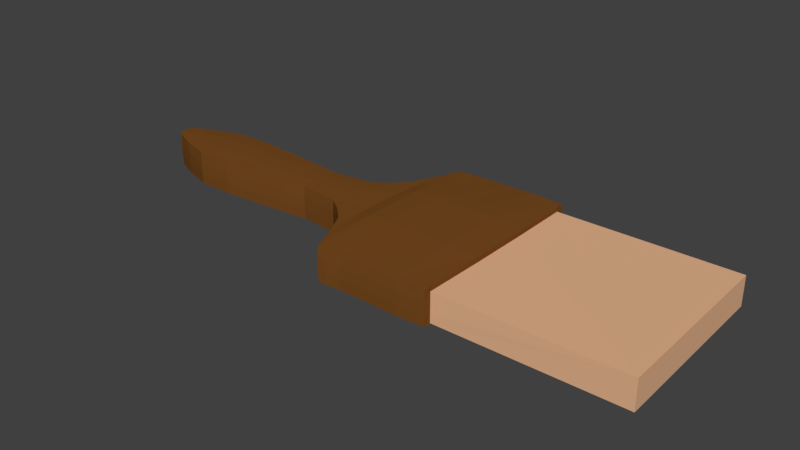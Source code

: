 # Source: Paintbrush.blend  (saved by Blender 2.77.0; exported with 4.5.12 LTS)
import bpy
from mathutils import Matrix  # noqa: F401  (used for matrix-valued properties, if any)

bpy.ops.wm.read_factory_settings(use_empty=True)
scene = bpy.context.scene
scene.name = 'Scene'

# ---- collections
col_collection_1 = bpy.data.collections.new('Collection 1'); scene.collection.children.link(col_collection_1)

# ---- materials (node trees are filled in below, after node groups)
mat_material_001 = bpy.data.materials.new('Material.001')
mat_material_001.alpha_threshold = 0.0
mat_material_001.use_transparent_shadow = False
mat_material_001.diffuse_color = (0.1902, 0.07119, 0.0145, 1.0)
mat_material_001.roughness = 0.5
mat_material_001.line_color = (0.0, 0.0, 0.0, 1.0)
mat_material_002 = bpy.data.materials.new('Material.002')
mat_material_002.alpha_threshold = 0.0
mat_material_002.use_transparent_shadow = False
mat_material_002.diffuse_color = (0.8, 0.4632, 0.2686, 1.0)
mat_material_002.roughness = 0.5

# ---- material node trees

# ---- world
world_world = bpy.data.worlds.new('World'); scene.world = world_world
world_world.color = (0.05088, 0.05088, 0.05088)
world_world.use_sun_shadow = False
world_world.sun_shadow_jitter_overblur = 0.0
world_world.cycles.sampling_method = 'MANUAL'

# ---- meshes
me_cube = bpy.data.meshes.new('Cube')
me_cube.from_pydata([(-1.405, 0.4389, -1.0), (-1.405, -0.2385, -1.0), (-2.082, -0.2385, -1.0), (-2.082, 0.4389, -1.0), (-3.165, 0.5302, -1.0), (-3.165, -0.3298, -1.0), (-1.744, -0.2015, -1.0), (-1.744, 0.4019, -1.0), (-3.716, 0.5302, -1.0), (-3.716, -0.3298, -1.0), (-4.127, 0.4065, -1.0), (-4.127, -0.2061, -1.0), (-4.467, 0.2648, -1.0), (-4.467, -0.06442, -1.0), (-4.568, 0.1711, -1.0), (-4.568, 0.0293, -1.0), (-1.144, 0.4716, -1.0), (-1.144, -0.2712, -1.0), (-0.9439, 0.6131, -1.0), (-0.9439, -0.4127, -1.0), (-0.7535, 0.7983, -1.0), (-0.7535, -0.5979, -1.0), (-0.5932, 1.102, -1.0), (-0.5932, -0.9019, -1.0), (-0.4028, 1.557, -1.0), (-0.4028, -1.357, -1.0), (-0.04206, 1.578, -1.0), (-0.04206, -1.337, -1.0), (1.261, 1.578, -1.0), (1.261, -1.337, -1.0), (1.261, 1.464, -1.0), (1.261, -1.224, -1.0), (3.896, 1.464, -1.0), (3.956, -1.224, -1.0), (-1.405, 0.4389, -0.5029), (-1.405, -0.2385, -0.5029), (-2.082, -0.2385, -0.5029), (-2.082, 0.4389, -0.5029), (-3.165, 0.5302, -0.5029), (-3.165, -0.3298, -0.5029), (-1.744, -0.2015, -0.5029), (-1.744, 0.4019, -0.5029), (-3.716, 0.5302, -0.5029), (-3.716, -0.3298, -0.5029), (-4.127, 0.4065, -0.5029), (-4.127, -0.2061, -0.5029), (-4.467, 0.2648, -0.5029), (-4.467, -0.06442, -0.5029), (-4.568, 0.1711, -0.5029), (-4.568, 0.0293, -0.5029), (-1.144, 0.4716, -0.5029), (-1.144, -0.2712, -0.5029), (-0.9439, 0.6131, -0.5029), (-0.9439, -0.4127, -0.5029), (-0.7535, 0.7983, -0.5029), (-0.7535, -0.5979, -0.5029), (-0.5932, 1.102, -0.5029), (-0.5932, -0.9019, -0.5029), (-0.4028, 1.557, -0.5029), (-0.4028, -1.357, -0.5029), (-0.04206, 1.578, -0.5029), (-0.04206, -1.337, -0.5029), (1.261, 1.578, -0.5029), (1.261, -1.337, -0.5029), (1.261, 1.464, -0.5703), (1.261, -1.224, -0.5703), (3.896, 1.464, -0.5703), (3.956, -1.224, -0.5703), (-1.406, 0.2142, -1.012), (-1.406, -0.01378, -1.012), (-1.857, 0.414, -0.9997), (-1.969, 0.4265, -0.9999), (-3.348, -0.3303, -1.0), (-3.532, -0.3305, -1.001), (-1.857, -0.2136, -0.9997), (-1.969, -0.2261, -0.9999), (-2.443, -0.2692, -1.0), (-2.804, -0.2998, -1.0), (-2.081, -0.01381, -1.012), (-2.081, 0.2142, -1.012), (-1.744, -0.001246, -1.01), (-1.744, 0.2017, -1.01), (-1.518, 0.4265, -0.9999), (-1.631, 0.414, -0.9997), (-3.718, -0.04466, -1.016), (-3.718, 0.2451, -1.016), (-2.804, 0.5002, -1.0), (-2.443, 0.4696, -1.0), (-3.164, -0.04458, -1.016), (-3.164, 0.245, -1.016), (-1.518, -0.2261, -0.9999), (-1.631, -0.2136, -0.9997), (-3.532, 0.5309, -1.001), (-3.348, 0.5307, -1.0), (-4.13, -0.002786, -1.01), (-4.13, 0.2032, -1.01), (-3.853, -0.2891, -1.001), (-3.99, -0.2477, -1.0), (-3.99, 0.4482, -1.0), (-3.853, 0.4896, -1.001), (-4.47, 0.04494, -1.004), (-4.47, 0.1555, -1.004), (-4.24, -0.1593, -1.0), (-4.354, -0.1122, -1.001), (-4.354, 0.3126, -1.001), (-4.24, 0.3597, -1.0), (-4.568, 0.07654, -1.001), (-4.568, 0.1239, -1.001), (-4.501, -0.03351, -1.0), (-4.535, -0.00235, -1.001), (-4.535, 0.2028, -1.001), (-4.501, 0.2339, -1.0), (-1.148, 0.2248, -1.01), (-1.148, -0.02439, -1.01), (-1.318, 0.4496, -0.9998), (-1.231, 0.4604, -0.9995), (-1.231, -0.2599, -0.9995), (-1.318, -0.2492, -0.9998), (-0.9507, 0.272, -1.011), (-0.9507, -0.07159, -1.011), (-1.077, 0.5184, -0.9995), (-1.011, 0.5657, -0.9996), (-1.011, -0.3653, -0.9996), (-1.077, -0.318, -0.9995), (-0.7611, 0.3335, -1.011), (-0.7611, -0.1331, -1.011), (-0.8803, 0.6747, -0.9997), (-0.8168, 0.7364, -0.9996), (-0.8168, -0.5359, -0.9996), (-0.8803, -0.4742, -0.9997), (-0.6021, 0.4347, -1.01), (-0.6021, -0.2343, -1.01), (-0.6997, 0.8994, -0.9995), (-0.6464, 1.001, -0.9997), (-0.6464, -0.8004, -0.9997), (-0.6997, -0.699, -0.9995), (-0.4318, 0.5899, -1.039), (-0.432, -0.3897, -1.04), (-0.5307, 1.254, -1.001), (-0.4684, 1.407, -1.002), (-0.4686, -1.206, -1.002), (-0.5309, -1.054, -1.001), (-0.0426, 0.6108, -1.054), (-0.04161, -0.3702, -1.053), (-0.2828, 1.566, -1.002), (-0.1623, 1.572, -1.001), (-0.1622, -1.345, -1.001), (-0.2826, -1.352, -1.002), (1.29, 0.6088, -1.029), (1.29, -0.3683, -1.029), (0.3918, 1.582, -1.005), (0.8273, 1.586, -1.009), (0.8273, -1.346, -1.009), (0.3918, -1.341, -1.004), (1.287, 0.571, -1.027), (1.287, -0.3304, -1.027), (1.261, 1.54, -1.0), (1.26, 1.502, -0.9996), (1.26, -1.262, -0.9996), (1.261, -1.299, -1.0), (-1.406, 0.2142, -0.4908), (-1.406, -0.01378, -0.4908), (-1.857, 0.414, -0.5032), (-1.969, 0.4265, -0.503), (-3.348, -0.3303, -0.5025), (-3.532, -0.3305, -0.5023), (-1.857, -0.2136, -0.5032), (-1.969, -0.2261, -0.503), (-2.443, -0.2692, -0.5027), (-2.804, -0.2998, -0.5026), (-2.081, -0.01381, -0.4906), (-2.081, 0.2142, -0.4906), (-1.744, -0.001246, -0.4925), (-1.744, 0.2017, -0.4925), (-1.518, 0.4265, -0.5031), (-1.631, 0.414, -0.5032), (-3.718, -0.04466, -0.4867), (-3.718, 0.2451, -0.4867), (-2.804, 0.5002, -0.5026), (-2.443, 0.4696, -0.5027), (-3.164, -0.04458, -0.4869), (-3.164, 0.245, -0.4869), (-1.518, -0.2261, -0.5031), (-1.631, -0.2136, -0.5032), (-3.532, 0.5309, -0.5023), (-3.348, 0.5307, -0.5025), (-4.13, -0.002786, -0.493), (-4.13, 0.2032, -0.493), (-3.853, -0.2891, -0.5024), (-3.99, -0.2477, -0.5025), (-3.99, 0.4482, -0.5025), (-3.853, 0.4896, -0.5024), (-4.47, 0.04494, -0.4986), (-4.47, 0.1555, -0.4986), (-4.24, -0.1593, -0.5026), (-4.354, -0.1122, -0.5024), (-4.354, 0.3126, -0.5024), (-4.24, 0.3597, -0.5026), (-4.568, 0.07654, -0.5023), (-4.568, 0.1239, -0.5023), (-4.501, -0.03351, -0.5025), (-4.535, -0.00235, -0.5024), (-4.535, 0.2028, -0.5024), (-4.501, 0.2339, -0.5025), (-1.148, 0.2248, -0.4925), (-1.148, -0.02439, -0.4925), (-1.318, 0.4496, -0.5032), (-1.231, 0.4604, -0.5034), (-1.231, -0.2599, -0.5034), (-1.318, -0.2492, -0.5032), (-0.9507, 0.272, -0.4918), (-0.9507, -0.07159, -0.4918), (-1.077, 0.5184, -0.5035), (-1.011, 0.5657, -0.5033), (-1.011, -0.3653, -0.5033), (-1.077, -0.318, -0.5035), (-0.7611, 0.3335, -0.4924), (-0.7611, -0.1331, -0.4924), (-0.8803, 0.6747, -0.5032), (-0.8168, 0.7364, -0.5033), (-0.8168, -0.5359, -0.5033), (-0.8803, -0.4742, -0.5032), (-0.6021, 0.4347, -0.4928), (-0.6021, -0.2343, -0.4928), (-0.6997, 0.8994, -0.5034), (-0.6464, 1.001, -0.5033), (-0.6464, -0.8004, -0.5033), (-0.6997, -0.699, -0.5034), (-0.4318, 0.5899, -0.4639), (-0.432, -0.3897, -0.4629), (-0.5307, 1.254, -0.502), (-0.4684, 1.407, -0.5009), (-0.4686, -1.206, -0.5006), (-0.5309, -1.054, -0.5019), (-0.0426, 0.6108, -0.4494), (-0.04161, -0.3702, -0.4499), (-0.2828, 1.566, -0.5013), (-0.1623, 1.572, -0.5021), (-0.1622, -1.345, -0.5021), (-0.2826, -1.352, -0.5012), (1.29, 0.6088, -0.4739), (1.29, -0.3683, -0.4739), (0.3918, 1.582, -0.4984), (0.8273, 1.586, -0.4942), (0.8273, -1.346, -0.4944), (0.3918, -1.341, -0.4989), (1.278, 0.569, -0.5645), (1.278, -0.3285, -0.5645), (1.262, 1.54, -0.5248), (1.261, 1.502, -0.5477), (1.261, -1.261, -0.5477), (1.262, -1.299, -0.5248), (-4.575, 0.1742, -0.8349), (-4.575, 0.1742, -0.668), (-4.575, 0.02621, -0.668), (-4.575, 0.02621, -0.8349), (-0.7614, -0.6038, -0.8353), (-0.7614, -0.6038, -0.6677), (-0.6016, -0.9058, -0.6678), (-0.6016, -0.9058, -0.8352), (-4.472, -0.07151, -0.6679), (-4.472, -0.07151, -0.835), (1.264, 1.467, -0.7133), (1.264, 1.468, -0.8571), (-1.406, 0.448, -0.8351), (-1.406, 0.448, -0.6678), (-1.744, 0.4115, -0.6677), (-1.744, 0.4115, -0.8352), (-4.472, 0.2719, -0.835), (-4.472, 0.2719, -0.6679), (1.264, -1.227, -0.8571), (1.264, -1.226, -0.7133), (-0.4071, 1.564, -0.8349), (-0.4071, 1.564, -0.6681), (-0.6016, 1.106, -0.6678), (-0.6016, 1.106, -0.8352), (-2.082, 0.448, -0.8351), (-2.082, 0.448, -0.6678), (-3.164, 0.5391, -0.6678), (-3.164, 0.5391, -0.8351), (-0.4067, -1.363, -0.6681), (-0.4067, -1.363, -0.8348), (-1.148, 0.4812, -0.8353), (-1.148, 0.4812, -0.6676), (-1.406, -0.2476, -0.8351), (-1.406, -0.2476, -0.6678), (-1.148, -0.2807, -0.6676), (-1.148, -0.2807, -0.8353), (-1.744, -0.211, -0.8352), (-1.744, -0.211, -0.6677), (-0.04231, 1.586, -0.8351), (-0.04231, 1.586, -0.6678), (-3.717, 0.5387, -0.6679), (-3.717, 0.5387, -0.835), (-0.0418, -1.346, -0.6678), (-0.0418, -1.346, -0.8351), (-0.95, 0.6204, -0.8352), (-0.95, 0.6204, -0.6678), (-0.95, -0.42, -0.6678), (-0.95, -0.42, -0.8352), (-4.13, -0.2145, -0.8351), (-4.13, -0.2145, -0.6678), (-3.717, -0.3383, -0.6679), (-3.717, -0.3383, -0.835), (1.266, 1.582, -0.8348), (1.266, 1.582, -0.6681), (-4.13, 0.4149, -0.6678), (-4.13, 0.4149, -0.8351), (1.266, -1.342, -0.6681), (1.266, -1.342, -0.8348), (-3.164, -0.3387, -0.6678), (-3.164, -0.3387, -0.8351), (-0.7614, 0.8042, -0.8353), (-0.7614, 0.8042, -0.6677), (-2.082, -0.2475, -0.8351), (-2.082, -0.2475, -0.6678), (-0.7078, 0.9047, -0.8351), (-0.7078, 0.9047, -0.6679), (-0.6547, 1.005, -0.8351), (-0.6547, 1.005, -0.6679), (1.265, -1.265, -0.8494), (1.265, -1.264, -0.6981), (1.266, -1.304, -0.8423), (1.266, -1.303, -0.6829), (-4.358, 0.3202, -0.8352), (-4.358, 0.3202, -0.6677), (-4.244, 0.3677, -0.8352), (-4.244, 0.3677, -0.6677), (-2.442, -0.2782, -0.8352), (-2.442, -0.2782, -0.6677), (-2.803, -0.3087, -0.8352), (-2.803, -0.3087, -0.6677), (1.266, 1.544, -0.8423), (1.266, 1.544, -0.6829), (1.265, 1.506, -0.8494), (1.265, 1.505, -0.6981), (-4.244, -0.1673, -0.8352), (-4.244, -0.1673, -0.6677), (-4.358, -0.1198, -0.8352), (-4.358, -0.1198, -0.6677), (-0.824, -0.5423, -0.8351), (-0.824, -0.5423, -0.6678), (-0.8869, -0.4811, -0.8351), (-0.8869, -0.4811, -0.6678), (-1.856, -0.223, -0.8351), (-1.856, -0.223, -0.6678), (-1.969, -0.2353, -0.8351), (-1.969, -0.2353, -0.6678), (-0.8869, 0.6815, -0.8351), (-0.8869, 0.6815, -0.6678), (-0.824, 0.7428, -0.8351), (-0.824, 0.7428, -0.6678), (-3.349, -0.3391, -0.8352), (-3.349, -0.3391, -0.6677), (-3.533, -0.3392, -0.8353), (-3.533, -0.3392, -0.6677), (0.8317, -1.353, -0.8378), (0.8317, -1.353, -0.6651), (0.3944, -1.35, -0.8365), (0.3944, -1.35, -0.6665), (-3.992, 0.4566, -0.8352), (-3.992, 0.4566, -0.6677), (-3.855, 0.4981, -0.8352), (-3.855, 0.4981, -0.6677), (-1.969, 0.4357, -0.8351), (-1.969, 0.4357, -0.6678), (-1.856, 0.4234, -0.8351), (-1.856, 0.4234, -0.6678), (0.3941, 1.591, -0.8366), (0.3941, 1.591, -0.6663), (0.8316, 1.593, -0.8379), (0.8316, 1.593, -0.665), (-3.855, -0.2976, -0.8352), (-3.855, -0.2976, -0.6677), (-3.992, -0.2562, -0.8352), (-3.992, -0.2562, -0.6677), (-1.016, -0.3734, -0.8351), (-1.016, -0.3734, -0.6678), (-1.082, -0.3269, -0.8351), (-1.082, -0.3269, -0.6678), (-1.082, 0.5273, -0.8351), (-1.082, 0.5273, -0.6678), (-1.016, 0.5738, -0.8351), (-1.016, 0.5738, -0.6678), (-0.1638, -1.353, -0.8353), (-0.1638, -1.353, -0.6676), (-0.2857, -1.36, -0.8355), (-0.2857, -1.36, -0.6674), (-3.533, 0.5396, -0.8353), (-3.533, 0.5396, -0.6677), (-3.349, 0.5396, -0.8352), (-3.349, 0.5396, -0.6677), (-0.2862, 1.573, -0.8355), (-0.2862, 1.573, -0.6674), (-0.1643, 1.58, -0.8353), (-0.1643, 1.58, -0.6676), (-1.519, -0.2353, -0.8351), (-1.519, -0.2353, -0.6678), (-1.631, -0.223, -0.8351), (-1.631, -0.223, -0.6678), (-1.234, -0.2694, -0.8351), (-1.234, -0.2694, -0.6678), (-1.32, -0.2586, -0.8351), (-1.32, -0.2586, -0.6678), (-1.32, 0.459, -0.8351), (-1.32, 0.459, -0.6678), (-1.234, 0.4698, -0.8351), (-1.234, 0.4698, -0.6678), (-0.4741, -1.213, -0.8358), (-0.4741, -1.213, -0.6672), (-0.5379, -1.059, -0.8354), (-0.5379, -1.059, -0.6675), (-2.803, 0.5092, -0.8352), (-2.803, 0.5092, -0.6677), (-2.442, 0.4786, -0.8352), (-2.442, 0.4786, -0.6677), (-0.5379, 1.26, -0.8354), (-0.5379, 1.26, -0.6675), (-0.4741, 1.413, -0.8357), (-0.4741, 1.413, -0.6673), (-4.541, 0.2074, -0.8352), (-4.541, 0.2074, -0.6678), (-4.507, 0.24, -0.8352), (-4.507, 0.24, -0.6678), (-1.631, 0.4234, -0.8351), (-1.631, 0.4234, -0.6678), (-1.519, 0.4357, -0.8351), (-1.519, 0.4357, -0.6678), (-4.507, -0.03958, -0.8352), (-4.507, -0.03958, -0.6678), (-4.541, -0.006979, -0.8352), (-4.541, -0.006979, -0.6678), (-0.6547, -0.805, -0.8351), (-0.6547, -0.805, -0.6679), (-0.7078, -0.7042, -0.8351), (-0.7078, -0.7042, -0.6679), (-4.576, 0.07536, -0.8352), (-4.576, 0.07536, -0.6677), (-4.576, 0.1251, -0.8352), (-4.576, 0.1251, -0.6677), (1.287, -0.3549, -0.504), (1.282, -0.3416, -0.5344), (1.287, 0.5954, -0.504), (1.282, 0.5822, -0.5344), (0.4016, -0.372, -0.4505), (0.8475, -0.3738, -0.4514), (0.401, 0.6127, -0.4498), (0.8471, 0.6143, -0.451), (-0.3021, -0.3844, -0.4552), (-0.1716, -0.3773, -0.4524), (-0.3025, 0.5981, -0.4559), (-0.1723, 0.6045, -0.4525), (-0.5459, -0.2863, -0.482), (-0.4887, -0.3379, -0.4727), (-0.5458, 0.4867, -0.4824), (-0.4886, 0.5382, -0.4735), (-0.7083, -0.1669, -0.4921), (-0.6548, -0.2002, -0.4934), (-0.7083, 0.3673, -0.4921), (-0.6548, 0.4006, -0.4934), (-0.8877, -0.09226, -0.4916), (-0.8241, -0.1123, -0.4931), (-0.8877, 0.2927, -0.4916), (-0.8241, 0.3127, -0.4931), (-1.082, -0.04006, -0.4923), (-1.016, -0.05549, -0.493), (-1.082, 0.2405, -0.4923), (-1.016, 0.2559, -0.493), (-1.32, -0.0173, -0.4915), (-1.234, -0.02063, -0.4928), (-1.32, 0.2177, -0.4915), (-1.234, 0.2211, -0.4928), (-4.503, 0.145, -0.4998), (-4.536, 0.1347, -0.5003), (-4.503, 0.05545, -0.4998), (-4.536, 0.06569, -0.5003), (-4.243, 0.1873, -0.495), (-4.357, 0.172, -0.4951), (-4.243, 0.01313, -0.495), (-4.357, 0.02843, -0.4951), (-1.519, 0.2099, -0.4918), (-1.631, 0.2057, -0.4922), (-1.519, -0.009445, -0.4918), (-1.631, -0.005328, -0.4922), (-2.442, 0.2248, -0.4884), (-2.803, 0.2348, -0.488), (-2.442, -0.0244, -0.4884), (-2.803, -0.03438, -0.488), (-3.856, 0.2312, -0.4886), (-3.993, 0.2176, -0.4896), (-3.856, -0.03077, -0.4886), (-3.993, -0.01719, -0.4896), (-3.349, 0.2453, -0.486), (-3.534, 0.2455, -0.4855), (-3.349, -0.04492, -0.486), (-3.534, -0.0451, -0.4855), (-1.856, 0.2058, -0.4921), (-1.969, 0.2099, -0.4916), (-1.856, -0.005349, -0.4921), (-1.969, -0.009489, -0.4916), (1.289, -0.3557, -1.029), (1.289, 0.5963, -1.029), (1.288, -0.343, -1.027), (1.288, 0.5835, -1.027), (0.4064, -0.3712, -1.054), (0.406, 0.6123, -1.055), (0.8524, -0.372, -1.049), (0.8524, 0.6128, -1.049), (-0.3043, -0.3841, -1.049), (-0.3049, 0.5977, -1.049), (-0.1733, -0.3773, -1.053), (-0.1742, 0.6045, -1.053), (-0.5457, -0.2857, -1.019), (-0.5455, 0.486, -1.019), (-0.4903, -0.3377, -1.03), (-0.49, 0.538, -1.029), (-0.708, -0.1668, -1.01), (-0.708, 0.3672, -1.01), (-0.6551, -0.2005, -1.01), (-0.6551, 0.4009, -1.01), (-0.8875, -0.09203, -1.011), (-0.8875, 0.2925, -1.011), (-0.8242, -0.1125, -1.011), (-0.8242, 0.3129, -1.011), (-1.082, -0.04003, -1.01), (-1.082, 0.2404, -1.01), (-1.016, -0.05579, -1.011), (-1.016, 0.2562, -1.011), (-1.32, -0.01726, -1.011), (-1.32, 0.2177, -1.011), (-1.234, -0.02073, -1.011), (-1.234, 0.2211, -1.011), (-4.503, 0.145, -1.003), (-4.503, 0.05542, -1.003), (-4.536, 0.1345, -1.002), (-4.536, 0.06592, -1.002), (-4.244, 0.1874, -1.008), (-4.244, 0.01301, -1.008), (-4.357, 0.1716, -1.007), (-4.357, 0.02886, -1.007), (-1.519, 0.21, -1.011), (-1.519, -0.009561, -1.011), (-1.631, 0.2058, -1.011), (-1.631, -0.005339, -1.011), (-2.442, 0.2246, -1.014), (-2.442, -0.02415, -1.014), (-2.803, 0.2349, -1.015), (-2.803, -0.03445, -1.015), (-3.856, 0.2313, -1.015), (-3.856, -0.03087, -1.015), (-3.993, 0.2173, -1.012), (-3.993, -0.01686, -1.012), (-3.349, 0.2452, -1.017), (-3.349, -0.04478, -1.017), (-3.534, 0.2453, -1.017), (-3.534, -0.04489, -1.017), (-1.856, 0.2058, -1.011), (-1.856, -0.005352, -1.011), (-1.969, 0.21, -1.012), (-1.969, -0.009587, -1.012)], [], [(559, 75, 2, 78), (555, 73, 9, 84), (551, 97, 11, 94), (547, 77, 5, 88), (543, 91, 6, 80), (539, 103, 13, 100), (535, 109, 15, 106), (531, 115, 16, 112), (527, 121, 18, 118), (523, 127, 20, 124), (519, 133, 22, 130), (515, 139, 24, 136), (511, 145, 26, 142), (507, 151, 28, 148), (503, 157, 30, 154), (31, 155, 154, 30, 32, 33), (499, 170, 36, 167), (495, 176, 43, 165), (491, 186, 45, 189), (487, 180, 39, 169), (483, 172, 40, 183), (479, 192, 47, 195), (475, 198, 49, 201), (471, 204, 50, 207), (467, 210, 52, 213), (463, 216, 54, 219), (459, 222, 56, 225), (455, 228, 58, 231), (451, 234, 60, 237), (447, 240, 62, 243), (443, 246, 64, 249), (65, 67, 66, 64, 246, 247), (439, 199, 48, 253), (32, 66, 67, 33), (435, 227, 55, 257), (431, 201, 49, 254), (30, 263, 262, 64, 66, 32), (427, 174, 34, 265), (423, 203, 46, 269), (33, 67, 65, 271, 270, 31), (419, 231, 58, 273), (415, 179, 37, 277), (411, 233, 57, 258), (407, 207, 50, 283), (403, 209, 35, 285), (399, 183, 40, 289), (395, 237, 60, 291), (391, 185, 38, 278), (387, 239, 59, 280), (383, 213, 52, 297), (379, 215, 51, 286), (375, 189, 45, 301), (371, 243, 62, 305), (367, 162, 41, 266), (363, 191, 42, 292), (359, 245, 61, 294), (355, 165, 43, 302), (351, 219, 54, 313), (347, 167, 36, 315), (343, 221, 53, 298), (339, 195, 47, 260), (335, 249, 64, 262), (331, 169, 39, 310), (327, 197, 44, 306), (323, 251, 63, 308), (319, 225, 56, 274), (313, 54, 224, 317), (317, 224, 225, 319), (20, 312, 316, 132), (312, 313, 317, 316), (132, 316, 318, 133), (316, 317, 319, 318), (133, 318, 275, 22), (318, 319, 274, 275), (271, 65, 250, 321), (321, 250, 251, 323), (31, 270, 320, 158), (270, 271, 321, 320), (158, 320, 322, 159), (320, 321, 323, 322), (159, 322, 309, 29), (322, 323, 308, 309), (269, 46, 196, 325), (325, 196, 197, 327), (12, 268, 324, 104), (268, 269, 325, 324), (104, 324, 326, 105), (324, 325, 327, 326), (105, 326, 307, 10), (326, 327, 306, 307), (315, 36, 168, 329), (329, 168, 169, 331), (2, 314, 328, 76), (314, 315, 329, 328), (76, 328, 330, 77), (328, 329, 331, 330), (77, 330, 311, 5), (330, 331, 310, 311), (305, 62, 248, 333), (333, 248, 249, 335), (28, 304, 332, 156), (304, 305, 333, 332), (156, 332, 334, 157), (332, 333, 335, 334), (157, 334, 263, 30), (334, 335, 262, 263), (301, 45, 194, 337), (337, 194, 195, 339), (11, 300, 336, 102), (300, 301, 337, 336), (102, 336, 338, 103), (336, 337, 339, 338), (103, 338, 261, 13), (338, 339, 260, 261), (257, 55, 220, 341), (341, 220, 221, 343), (21, 256, 340, 128), (256, 257, 341, 340), (128, 340, 342, 129), (340, 341, 343, 342), (129, 342, 299, 19), (342, 343, 298, 299), (289, 40, 166, 345), (345, 166, 167, 347), (6, 288, 344, 74), (288, 289, 345, 344), (74, 344, 346, 75), (344, 345, 347, 346), (75, 346, 314, 2), (346, 347, 315, 314), (297, 52, 218, 349), (349, 218, 219, 351), (18, 296, 348, 126), (296, 297, 349, 348), (126, 348, 350, 127), (348, 349, 351, 350), (127, 350, 312, 20), (350, 351, 313, 312), (310, 39, 164, 353), (353, 164, 165, 355), (5, 311, 352, 72), (311, 310, 353, 352), (72, 352, 354, 73), (352, 353, 355, 354), (73, 354, 303, 9), (354, 355, 302, 303), (308, 63, 244, 357), (357, 244, 245, 359), (29, 309, 356, 152), (309, 308, 357, 356), (152, 356, 358, 153), (356, 357, 359, 358), (153, 358, 295, 27), (358, 359, 294, 295), (306, 44, 190, 361), (361, 190, 191, 363), (10, 307, 360, 98), (307, 306, 361, 360), (98, 360, 362, 99), (360, 361, 363, 362), (99, 362, 293, 8), (362, 363, 292, 293), (277, 37, 163, 365), (365, 163, 162, 367), (3, 276, 364, 71), (276, 277, 365, 364), (71, 364, 366, 70), (364, 365, 367, 366), (70, 366, 267, 7), (366, 367, 266, 267), (291, 60, 242, 369), (369, 242, 243, 371), (26, 290, 368, 150), (290, 291, 369, 368), (150, 368, 370, 151), (368, 369, 371, 370), (151, 370, 304, 28), (370, 371, 305, 304), (302, 43, 188, 373), (373, 188, 189, 375), (9, 303, 372, 96), (303, 302, 373, 372), (96, 372, 374, 97), (372, 373, 375, 374), (97, 374, 300, 11), (374, 375, 301, 300), (298, 53, 214, 377), (377, 214, 215, 379), (19, 299, 376, 122), (299, 298, 377, 376), (122, 376, 378, 123), (376, 377, 379, 378), (123, 378, 287, 17), (378, 379, 286, 287), (283, 50, 212, 381), (381, 212, 213, 383), (16, 282, 380, 120), (282, 283, 381, 380), (120, 380, 382, 121), (380, 381, 383, 382), (121, 382, 296, 18), (382, 383, 297, 296), (294, 61, 238, 385), (385, 238, 239, 387), (27, 295, 384, 146), (295, 294, 385, 384), (146, 384, 386, 147), (384, 385, 387, 386), (147, 386, 281, 25), (386, 387, 280, 281), (292, 42, 184, 389), (389, 184, 185, 391), (8, 293, 388, 92), (293, 292, 389, 388), (92, 388, 390, 93), (388, 389, 391, 390), (93, 390, 279, 4), (390, 391, 278, 279), (273, 58, 236, 393), (393, 236, 237, 395), (24, 272, 392, 144), (272, 273, 393, 392), (144, 392, 394, 145), (392, 393, 395, 394), (145, 394, 290, 26), (394, 395, 291, 290), (285, 35, 182, 397), (397, 182, 183, 399), (1, 284, 396, 90), (284, 285, 397, 396), (90, 396, 398, 91), (396, 397, 399, 398), (91, 398, 288, 6), (398, 399, 289, 288), (286, 51, 208, 401), (401, 208, 209, 403), (17, 287, 400, 116), (287, 286, 401, 400), (116, 400, 402, 117), (400, 401, 403, 402), (117, 402, 284, 1), (402, 403, 285, 284), (265, 34, 206, 405), (405, 206, 207, 407), (0, 264, 404, 114), (264, 265, 405, 404), (114, 404, 406, 115), (404, 405, 407, 406), (115, 406, 282, 16), (406, 407, 283, 282), (280, 59, 232, 409), (409, 232, 233, 411), (25, 281, 408, 140), (281, 280, 409, 408), (140, 408, 410, 141), (408, 409, 411, 410), (141, 410, 259, 23), (410, 411, 258, 259), (278, 38, 178, 413), (413, 178, 179, 415), (4, 279, 412, 86), (279, 278, 413, 412), (86, 412, 414, 87), (412, 413, 415, 414), (87, 414, 276, 3), (414, 415, 277, 276), (274, 56, 230, 417), (417, 230, 231, 419), (22, 275, 416, 138), (275, 274, 417, 416), (138, 416, 418, 139), (416, 417, 419, 418), (139, 418, 272, 24), (418, 419, 273, 272), (253, 48, 202, 421), (421, 202, 203, 423), (14, 252, 420, 110), (252, 253, 421, 420), (110, 420, 422, 111), (420, 421, 423, 422), (111, 422, 268, 12), (422, 423, 269, 268), (266, 41, 175, 425), (425, 175, 174, 427), (7, 267, 424, 83), (267, 266, 425, 424), (83, 424, 426, 82), (424, 425, 427, 426), (82, 426, 264, 0), (426, 427, 265, 264), (260, 47, 200, 429), (429, 200, 201, 431), (13, 261, 428, 108), (261, 260, 429, 428), (108, 428, 430, 109), (428, 429, 431, 430), (109, 430, 255, 15), (430, 431, 254, 255), (258, 57, 226, 433), (433, 226, 227, 435), (23, 259, 432, 134), (259, 258, 433, 432), (134, 432, 434, 135), (432, 433, 435, 434), (135, 434, 256, 21), (434, 435, 257, 256), (254, 49, 198, 437), (437, 198, 199, 439), (15, 255, 436, 106), (255, 254, 437, 436), (106, 436, 438, 107), (436, 437, 439, 438), (107, 438, 252, 14), (438, 439, 253, 252), (250, 65, 247, 441), (441, 247, 246, 443), (63, 251, 440, 241), (251, 250, 441, 440), (241, 440, 442, 240), (440, 441, 443, 442), (240, 442, 248, 62), (442, 443, 249, 248), (244, 63, 241, 445), (445, 241, 240, 447), (61, 245, 444, 235), (245, 244, 445, 444), (235, 444, 446, 234), (444, 445, 447, 446), (234, 446, 242, 60), (446, 447, 243, 242), (238, 61, 235, 449), (449, 235, 234, 451), (59, 239, 448, 229), (239, 238, 449, 448), (229, 448, 450, 228), (448, 449, 451, 450), (228, 450, 236, 58), (450, 451, 237, 236), (232, 59, 229, 453), (453, 229, 228, 455), (57, 233, 452, 223), (233, 232, 453, 452), (223, 452, 454, 222), (452, 453, 455, 454), (222, 454, 230, 56), (454, 455, 231, 230), (226, 57, 223, 457), (457, 223, 222, 459), (55, 227, 456, 217), (227, 226, 457, 456), (217, 456, 458, 216), (456, 457, 459, 458), (216, 458, 224, 54), (458, 459, 225, 224), (220, 55, 217, 461), (461, 217, 216, 463), (53, 221, 460, 211), (221, 220, 461, 460), (211, 460, 462, 210), (460, 461, 463, 462), (210, 462, 218, 52), (462, 463, 219, 218), (214, 53, 211, 465), (465, 211, 210, 467), (51, 215, 464, 205), (215, 214, 465, 464), (205, 464, 466, 204), (464, 465, 467, 466), (204, 466, 212, 50), (466, 467, 213, 212), (208, 51, 205, 469), (469, 205, 204, 471), (35, 209, 468, 161), (209, 208, 469, 468), (161, 468, 470, 160), (468, 469, 471, 470), (160, 470, 206, 34), (470, 471, 207, 206), (202, 48, 199, 473), (473, 199, 198, 475), (46, 203, 472, 193), (203, 202, 473, 472), (193, 472, 474, 192), (472, 473, 475, 474), (192, 474, 200, 47), (474, 475, 201, 200), (196, 46, 193, 477), (477, 193, 192, 479), (44, 197, 476, 187), (197, 196, 477, 476), (187, 476, 478, 186), (476, 477, 479, 478), (186, 478, 194, 45), (478, 479, 195, 194), (175, 41, 173, 481), (481, 173, 172, 483), (34, 174, 480, 160), (174, 175, 481, 480), (160, 480, 482, 161), (480, 481, 483, 482), (161, 482, 182, 35), (482, 483, 183, 182), (178, 38, 181, 485), (485, 181, 180, 487), (37, 179, 484, 171), (179, 178, 485, 484), (171, 484, 486, 170), (484, 485, 487, 486), (170, 486, 168, 36), (486, 487, 169, 168), (190, 44, 187, 489), (489, 187, 186, 491), (42, 191, 488, 177), (191, 190, 489, 488), (177, 488, 490, 176), (488, 489, 491, 490), (176, 490, 188, 43), (490, 491, 189, 188), (184, 42, 177, 493), (493, 177, 176, 495), (38, 185, 492, 181), (185, 184, 493, 492), (181, 492, 494, 180), (492, 493, 495, 494), (180, 494, 164, 39), (494, 495, 165, 164), (163, 37, 171, 497), (497, 171, 170, 499), (41, 162, 496, 173), (162, 163, 497, 496), (173, 496, 498, 172), (496, 497, 499, 498), (172, 498, 166, 40), (498, 499, 167, 166), (148, 28, 156, 501), (501, 156, 157, 503), (29, 149, 500, 159), (149, 148, 501, 500), (159, 500, 502, 158), (500, 501, 503, 502), (158, 502, 155, 31), (502, 503, 154, 155), (142, 26, 150, 505), (505, 150, 151, 507), (27, 143, 504, 153), (143, 142, 505, 504), (153, 504, 506, 152), (504, 505, 507, 506), (152, 506, 149, 29), (506, 507, 148, 149), (136, 24, 144, 509), (509, 144, 145, 511), (25, 137, 508, 147), (137, 136, 509, 508), (147, 508, 510, 146), (508, 509, 511, 510), (146, 510, 143, 27), (510, 511, 142, 143), (130, 22, 138, 513), (513, 138, 139, 515), (23, 131, 512, 141), (131, 130, 513, 512), (141, 512, 514, 140), (512, 513, 515, 514), (140, 514, 137, 25), (514, 515, 136, 137), (124, 20, 132, 517), (517, 132, 133, 519), (21, 125, 516, 135), (125, 124, 517, 516), (135, 516, 518, 134), (516, 517, 519, 518), (134, 518, 131, 23), (518, 519, 130, 131), (118, 18, 126, 521), (521, 126, 127, 523), (19, 119, 520, 129), (119, 118, 521, 520), (129, 520, 522, 128), (520, 521, 523, 522), (128, 522, 125, 21), (522, 523, 124, 125), (112, 16, 120, 525), (525, 120, 121, 527), (17, 113, 524, 123), (113, 112, 525, 524), (123, 524, 526, 122), (524, 525, 527, 526), (122, 526, 119, 19), (526, 527, 118, 119), (68, 0, 114, 529), (529, 114, 115, 531), (1, 69, 528, 117), (69, 68, 529, 528), (117, 528, 530, 116), (528, 529, 531, 530), (116, 530, 113, 17), (530, 531, 112, 113), (100, 13, 108, 533), (533, 108, 109, 535), (12, 101, 532, 111), (101, 100, 533, 532), (111, 532, 534, 110), (532, 533, 535, 534), (110, 534, 107, 14), (534, 535, 106, 107), (94, 11, 102, 537), (537, 102, 103, 539), (10, 95, 536, 105), (95, 94, 537, 536), (105, 536, 538, 104), (536, 537, 539, 538), (104, 538, 101, 12), (538, 539, 100, 101), (69, 1, 90, 541), (541, 90, 91, 543), (0, 68, 540, 82), (68, 69, 541, 540), (82, 540, 542, 83), (540, 541, 543, 542), (83, 542, 81, 7), (542, 543, 80, 81), (78, 2, 76, 545), (545, 76, 77, 547), (3, 79, 544, 87), (79, 78, 545, 544), (87, 544, 546, 86), (544, 545, 547, 546), (86, 546, 89, 4), (546, 547, 88, 89), (84, 9, 96, 549), (549, 96, 97, 551), (8, 85, 548, 99), (85, 84, 549, 548), (99, 548, 550, 98), (548, 549, 551, 550), (98, 550, 95, 10), (550, 551, 94, 95), (88, 5, 72, 553), (553, 72, 73, 555), (4, 89, 552, 93), (89, 88, 553, 552), (93, 552, 554, 92), (552, 553, 555, 554), (92, 554, 85, 8), (554, 555, 84, 85), (80, 6, 74, 557), (557, 74, 75, 559), (7, 81, 556, 70), (81, 80, 557, 556), (70, 556, 558, 71), (556, 557, 559, 558), (71, 558, 79, 3), (558, 559, 78, 79)])
me_cube.polygons.foreach_set('material_index', [0, 0, 0, 0, 0, 0, 0, 0, 0, 0, 0, 0, 0, 0, 0, 1, 0, 0, 0, 0, 0, 0, 0, 0, 0, 0, 0, 0, 0, 0, 0, 1, 0, 1, 0, 0, 1, 0, 0, 1, 0, 0, 0, 0, 0, 0, 0, 0, 0, 0, 0, 0, 0, 0, 0, 0, 0, 0, 0, 0, 0, 0, 0, 0, 0, 0, 0, 0, 0, 0, 0, 0, 0, 0, 0, 0, 0, 0, 0, 0, 0, 0, 0, 0, 0, 0, 0, 0, 0, 0, 0, 0, 0, 0, 0, 0, 0, 0, 0, 0, 0, 0, 0, 0, 0, 0, 0, 0, 0, 0, 0, 0, 0, 0, 0, 0, 0, 0, 0, 0, 0, 0, 0, 0, 0, 0, 0, 0, 0, 0, 0, 0, 0, 0, 0, 0, 0, 0, 0, 0, 0, 0, 0, 0, 0, 0, 0, 0, 0, 0, 0, 0, 0, 0, 0, 0, 0, 0, 0, 0, 0, 0, 0, 0, 0, 0, 0, 0, 0, 0, 0, 0, 0, 0, 0, 0, 0, 0, 0, 0, 0, 0, 0, 0, 0, 0, 0, 0, 0, 0, 0, 0, 0, 0, 0, 0, 0, 0, 0, 0, 0, 0, 0, 0, 0, 0, 0, 0, 0, 0, 0, 0, 0, 0, 0, 0, 0, 0, 0, 0, 0, 0, 0, 0, 0, 0, 0, 0, 0, 0, 0, 0, 0, 0, 0, 0, 0, 0, 0, 0, 0, 0, 0, 0, 0, 0, 0, 0, 0, 0, 0, 0, 0, 0, 0, 0, 0, 0, 0, 0, 0, 0, 0, 0, 0, 0, 0, 0, 0, 0, 0, 0, 0, 0, 0, 0, 0, 0, 0, 0, 0, 0, 0, 0, 0, 0, 0, 0, 0, 0, 0, 0, 0, 0, 0, 0, 0, 0, 0, 0, 0, 0, 0, 0, 0, 0, 0, 0, 0, 0, 0, 0, 0, 0, 0, 0, 0, 0, 0, 0, 0, 0, 0, 0, 0, 0, 0, 0, 0, 0, 0, 0, 0, 0, 0, 0, 0, 0, 0, 0, 0, 0, 0, 0, 0, 0, 0, 0, 0, 0, 0, 0, 0, 0, 0, 0, 0, 0, 0, 0, 0, 0, 0, 0, 0, 0, 0, 0, 0, 0, 0, 0, 0, 0, 0, 0, 0, 0, 0, 0, 0, 0, 0, 0, 0, 0, 0, 0, 0, 0, 0, 0, 0, 0, 0, 0, 0, 0, 0, 0, 0, 0, 0, 0, 0, 0, 0, 0, 0, 0, 0, 0, 0, 0, 0, 0, 0, 0, 0, 0, 0, 0, 0, 0, 0, 0, 0, 0, 0, 0, 0, 0, 0, 0, 0, 0, 0, 0, 0, 0, 0, 0, 0, 0, 0, 0, 0, 0, 0, 0, 0, 0, 0, 0, 0, 0, 0, 0, 0, 0, 0, 0, 0, 0, 0, 0, 0, 0, 0, 0, 0, 0, 0, 0, 0, 0, 0, 0, 0, 0, 0, 0, 0, 0, 0, 0, 0, 0, 0, 0, 0, 0, 0, 0, 0, 0, 0, 0, 0, 0, 0, 0, 0, 0, 0, 0, 0, 0, 0, 0, 0, 0, 0, 0, 0, 0, 0, 0, 0, 0, 0, 0, 0, 0, 0, 0, 0, 0, 0, 0, 0, 0, 0, 0, 0, 0, 0, 0, 0, 0, 0, 0, 0, 0, 0, 0, 0, 0, 0, 0, 0, 0, 0, 0])
me_cube.materials.append(mat_material_001)
me_cube.materials.append(mat_material_002)
me_cube.use_remesh_preserve_volume = False
me_cube.use_remesh_preserve_attributes = False
me_cube.use_mirror_vertex_groups = False
me_cube.update()

# ---- objects
ob_cube = bpy.data.objects.new('Cube', me_cube)

# ---- transforms, parenting, visibility, modifiers, constraints
ob_cube.location = (0.0, 0.0, 0.0)
ob_cube.scale = (0.1827, 0.1827, 0.1827)
ob_cube.lock_rotations_4d = False
ob_cube.empty_display_type = 'ARROWS'
ob_cube.lineart.crease_threshold = 0.0

# ---- collection membership
col_collection_1.objects.link(ob_cube)

# ---- scene / render settings (as saved in the file)
scene.frame_start = 1; scene.frame_end = 250; scene.frame_set(1)
scene.render.engine = 'BLENDER_EEVEE_NEXT'
scene.render.resolution_percentage = 50
scene.render.dither_intensity = 0.0
scene.cycles.use_denoising = False
scene.cycles.samples = 128
scene.cycles.sampling_pattern = 'TABULATED_SOBOL'
scene.cycles.light_sampling_threshold = 0.0
scene.cycles.use_adaptive_sampling = False
scene.cycles.use_light_tree = False
scene.cycles.blur_glossy = 0.0
scene.cycles.sample_clamp_indirect = 0.0
scene.view_settings.view_transform = 'Standard'
bpy.context.view_layer.update()

# ---- added for rendering (the .blend has no active camera and no usable light): camera, sun
cam_auto = bpy.data.cameras.new('AutoCamera')
cam_auto.lens = 50.0
cam_auto.sensor_width = 36.0
cam_auto.clip_end = 1000.0
ob_auto_camera = bpy.data.objects.new('AutoCamera', cam_auto)
scene.collection.objects.link(ob_auto_camera)
ob_auto_camera.location = (1.47333, -1.81495, 1.08659)
ob_auto_camera.rotation_euler = (1.09748, -7.21219e-08, 0.694738)
scene.camera = ob_auto_camera
light_auto_sun = bpy.data.lights.new('AutoSun', 'SUN')
light_auto_sun.energy = 3.0
light_auto_sun.angle = 0.0523599
ob_auto_sun = bpy.data.objects.new('AutoSun', light_auto_sun)
scene.collection.objects.link(ob_auto_sun)
ob_auto_sun.rotation_euler = (0.872665, 0.174533, 0.523599)
bpy.context.view_layer.update()

